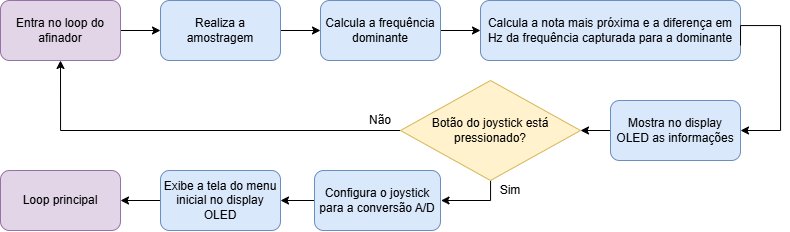

The diagram above was exported from draw.io. Its source (the exported page's mxGraphModel, read from the mxfile embedded in the PNG):
<mxGraphModel dx="1235" dy="614" grid="1" gridSize="10" guides="1" tooltips="1" connect="1" arrows="1" fold="1" page="1" pageScale="1" pageWidth="827" pageHeight="1169" math="0" shadow="0">
  <root>
    <mxCell id="0" />
    <mxCell id="1" parent="0" />
    <mxCell id="r9JY3lt3lZsn8KCdCNKH-3" value="" style="edgeStyle=orthogonalEdgeStyle;rounded=0;orthogonalLoop=1;jettySize=auto;html=1;" edge="1" parent="1" source="fLyElxtQnx6u4mMkyENP-1" target="L51GwdAHSFKRJAjczA6R-2">
      <mxGeometry relative="1" as="geometry" />
    </mxCell>
    <mxCell id="fLyElxtQnx6u4mMkyENP-1" value="Realiza a amostragem" style="rounded=1;whiteSpace=wrap;html=1;fontSize=12;glass=0;strokeWidth=1;shadow=0;fillColor=#dae8fc;strokeColor=#6c8ebf;" vertex="1" parent="1">
      <mxGeometry x="200" y="40" width="120" height="60" as="geometry" />
    </mxCell>
    <mxCell id="MmYw8XYFCnNnKAZ7bd7W-2" value="" style="edgeStyle=orthogonalEdgeStyle;rounded=0;orthogonalLoop=1;jettySize=auto;html=1;" edge="1" parent="1" source="L51GwdAHSFKRJAjczA6R-1" target="fLyElxtQnx6u4mMkyENP-1">
      <mxGeometry relative="1" as="geometry" />
    </mxCell>
    <mxCell id="L51GwdAHSFKRJAjczA6R-1" value="Entra no loop do afinador" style="rounded=1;whiteSpace=wrap;html=1;fontSize=12;glass=0;strokeWidth=1;shadow=0;fillColor=#e1d5e7;strokeColor=#9673a6;" vertex="1" parent="1">
      <mxGeometry x="40" y="40" width="120" height="60" as="geometry" />
    </mxCell>
    <mxCell id="r9JY3lt3lZsn8KCdCNKH-4" value="" style="edgeStyle=orthogonalEdgeStyle;rounded=0;orthogonalLoop=1;jettySize=auto;html=1;" edge="1" parent="1" source="L51GwdAHSFKRJAjczA6R-2" target="L51GwdAHSFKRJAjczA6R-3">
      <mxGeometry relative="1" as="geometry" />
    </mxCell>
    <mxCell id="L51GwdAHSFKRJAjczA6R-2" value="Calcula a frequência dominante" style="rounded=1;whiteSpace=wrap;html=1;fontSize=12;glass=0;strokeWidth=1;shadow=0;fillColor=#dae8fc;strokeColor=#6c8ebf;" vertex="1" parent="1">
      <mxGeometry x="360" y="40" width="120" height="60" as="geometry" />
    </mxCell>
    <mxCell id="L51GwdAHSFKRJAjczA6R-3" value="Calcula a nota mais próxima e a diferença em Hz da frequência capturada para a dominante" style="rounded=1;whiteSpace=wrap;html=1;fontSize=12;glass=0;strokeWidth=1;shadow=0;fillColor=#dae8fc;strokeColor=#6c8ebf;" vertex="1" parent="1">
      <mxGeometry x="520" y="40" width="260" height="60" as="geometry" />
    </mxCell>
    <mxCell id="fim840yTuMFbZfcoEkza-2" value="" style="edgeStyle=orthogonalEdgeStyle;rounded=0;orthogonalLoop=1;jettySize=auto;html=1;" edge="1" parent="1" source="L51GwdAHSFKRJAjczA6R-4" target="aV3WVH0pXPXkJ3t00lC2-1">
      <mxGeometry relative="1" as="geometry" />
    </mxCell>
    <mxCell id="L51GwdAHSFKRJAjczA6R-4" value="Mostra no display OLED as informações" style="rounded=1;whiteSpace=wrap;html=1;fontSize=12;glass=0;strokeWidth=1;shadow=0;fillColor=#dae8fc;strokeColor=#6c8ebf;" vertex="1" parent="1">
      <mxGeometry x="650" y="140" width="130" height="60" as="geometry" />
    </mxCell>
    <mxCell id="MmYw8XYFCnNnKAZ7bd7W-6" style="edgeStyle=orthogonalEdgeStyle;rounded=0;orthogonalLoop=1;jettySize=auto;html=1;entryX=0.5;entryY=1;entryDx=0;entryDy=0;" edge="1" parent="1" source="aV3WVH0pXPXkJ3t00lC2-1" target="L51GwdAHSFKRJAjczA6R-1">
      <mxGeometry relative="1" as="geometry" />
    </mxCell>
    <mxCell id="r9JY3lt3lZsn8KCdCNKH-2" style="edgeStyle=orthogonalEdgeStyle;rounded=0;orthogonalLoop=1;jettySize=auto;html=1;" edge="1" parent="1" source="aV3WVH0pXPXkJ3t00lC2-1">
      <mxGeometry relative="1" as="geometry">
        <mxPoint x="480" y="240" as="targetPoint" />
      </mxGeometry>
    </mxCell>
    <mxCell id="aV3WVH0pXPXkJ3t00lC2-1" value="Botão do joystick está pressionado?" style="rhombus;whiteSpace=wrap;html=1;fillColor=#fff2cc;strokeColor=#d6b656;" vertex="1" parent="1">
      <mxGeometry x="440" y="120" width="180" height="100" as="geometry" />
    </mxCell>
    <UserObject label="Não" placeholders="1" name="Variable" id="1H_T2tHFkGqoTYz7GEMH-1">
      <mxCell style="text;html=1;strokeColor=none;fillColor=none;align=center;verticalAlign=middle;whiteSpace=wrap;overflow=hidden;" vertex="1" parent="1">
        <mxGeometry x="400" y="150" width="40" height="20" as="geometry" />
      </mxCell>
    </UserObject>
    <UserObject label="Sim" placeholders="1" name="Variable" id="1H_T2tHFkGqoTYz7GEMH-2">
      <mxCell style="text;html=1;strokeColor=none;fillColor=none;align=center;verticalAlign=middle;whiteSpace=wrap;overflow=hidden;" vertex="1" parent="1">
        <mxGeometry x="530" y="220" width="40" height="20" as="geometry" />
      </mxCell>
    </UserObject>
    <mxCell id="MmYw8XYFCnNnKAZ7bd7W-1" value="Loop principal" style="rounded=1;whiteSpace=wrap;html=1;fontSize=12;glass=0;strokeWidth=1;shadow=0;fillColor=#e1d5e7;strokeColor=#9673a6;" vertex="1" parent="1">
      <mxGeometry x="40" y="210" width="120" height="60" as="geometry" />
    </mxCell>
    <mxCell id="MmYw8XYFCnNnKAZ7bd7W-8" value="" style="edgeStyle=orthogonalEdgeStyle;rounded=0;orthogonalLoop=1;jettySize=auto;html=1;" edge="1" parent="1" source="MmYw8XYFCnNnKAZ7bd7W-4" target="MmYw8XYFCnNnKAZ7bd7W-5">
      <mxGeometry relative="1" as="geometry" />
    </mxCell>
    <mxCell id="MmYw8XYFCnNnKAZ7bd7W-4" value="Configura o joystick para a conversão A/D" style="rounded=1;whiteSpace=wrap;html=1;fontSize=12;glass=0;strokeWidth=1;shadow=0;fillColor=#dae8fc;strokeColor=#6c8ebf;" vertex="1" parent="1">
      <mxGeometry x="354" y="210" width="126" height="60" as="geometry" />
    </mxCell>
    <mxCell id="MmYw8XYFCnNnKAZ7bd7W-9" value="" style="edgeStyle=orthogonalEdgeStyle;rounded=0;orthogonalLoop=1;jettySize=auto;html=1;" edge="1" parent="1" source="MmYw8XYFCnNnKAZ7bd7W-5" target="MmYw8XYFCnNnKAZ7bd7W-1">
      <mxGeometry relative="1" as="geometry" />
    </mxCell>
    <mxCell id="MmYw8XYFCnNnKAZ7bd7W-5" value="Exibe a tela do menu inicial no display OLED" style="rounded=1;whiteSpace=wrap;html=1;fontSize=12;glass=0;strokeWidth=1;shadow=0;fillColor=#dae8fc;strokeColor=#6c8ebf;" vertex="1" parent="1">
      <mxGeometry x="200" y="210" width="120" height="60" as="geometry" />
    </mxCell>
    <mxCell id="fim840yTuMFbZfcoEkza-1" style="edgeStyle=orthogonalEdgeStyle;rounded=0;orthogonalLoop=1;jettySize=auto;html=1;entryX=1;entryY=0.5;entryDx=0;entryDy=0;fillColor=#dae8fc;strokeColor=#000000;" edge="1" parent="1">
      <mxGeometry relative="1" as="geometry">
        <mxPoint x="780" y="170" as="targetPoint" />
        <mxPoint x="780" y="85" as="sourcePoint" />
        <Array as="points">
          <mxPoint x="780" y="65" />
          <mxPoint x="820" y="65" />
          <mxPoint x="820" y="170" />
        </Array>
      </mxGeometry>
    </mxCell>
  </root>
</mxGraphModel>